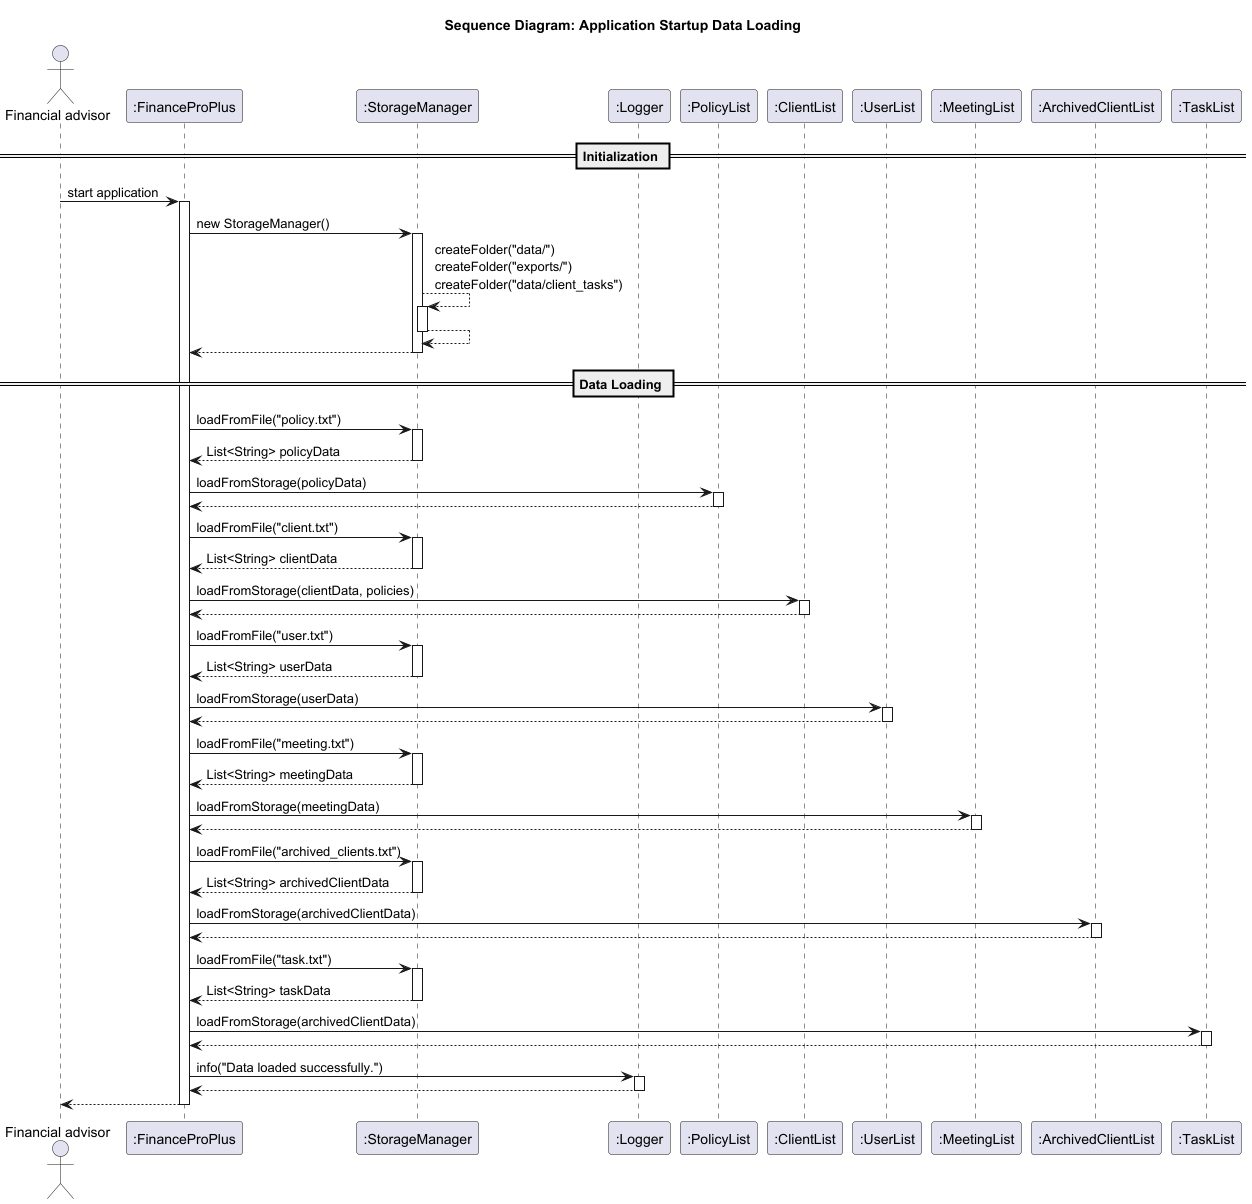

The diagram above was rendered by PlantUML. Its source (embedded in the PNG):
@startuml
title Sequence Diagram: Application Startup Data Loading

actor "Financial advisor" as User

participant ":FinanceProPlus" as FinanceProPlus
participant ":StorageManager" as StorageManager
participant ":Logger" as Logger
participant ":PolicyList" as PolicyList
participant ":ClientList" as ClientList
participant ":UserList" as UserList
participant ":MeetingList" as MeetingList
participant ":ArchivedClientList" as ArchivedClientList
participant ":TaskList" as TaskList



== Initialization ==

User -> FinanceProPlus: start application
activate FinanceProPlus

FinanceProPlus -> StorageManager: new StorageManager()
activate StorageManager
StorageManager --> StorageManager: createFolder("data/")\ncreateFolder("exports/")\ncreateFolder("data/client_tasks")
activate StorageManager
StorageManager --> StorageManager
deactivate StorageManager
StorageManager --> FinanceProPlus
deactivate StorageManager

== Data Loading ==

FinanceProPlus -> StorageManager: loadFromFile("policy.txt")
activate StorageManager
StorageManager --> FinanceProPlus: List<String> policyData
deactivate StorageManager
FinanceProPlus -> PolicyList: loadFromStorage(policyData)
activate PolicyList
PolicyList --> FinanceProPlus:
deactivate PolicyList

FinanceProPlus -> StorageManager: loadFromFile("client.txt")
activate StorageManager
StorageManager --> FinanceProPlus: List<String> clientData
deactivate StorageManager
FinanceProPlus -> ClientList: loadFromStorage(clientData, policies)
activate ClientList
ClientList --> FinanceProPlus:
deactivate ClientList

FinanceProPlus -> StorageManager: loadFromFile("user.txt")
activate StorageManager
StorageManager --> FinanceProPlus: List<String> userData
deactivate StorageManager
FinanceProPlus -> UserList: loadFromStorage(userData)
activate UserList
UserList --> FinanceProPlus:
deactivate UserList

FinanceProPlus -> StorageManager: loadFromFile("meeting.txt")
activate StorageManager
StorageManager --> FinanceProPlus: List<String> meetingData
deactivate StorageManager
FinanceProPlus -> MeetingList: loadFromStorage(meetingData)
activate MeetingList
MeetingList --> FinanceProPlus:
deactivate MeetingList

FinanceProPlus -> StorageManager: loadFromFile("archived_clients.txt")
activate StorageManager
StorageManager --> FinanceProPlus: List<String> archivedClientData
deactivate StorageManager
FinanceProPlus -> ArchivedClientList: loadFromStorage(archivedClientData)
activate ArchivedClientList
ArchivedClientList --> FinanceProPlus:
deactivate ArchivedClientList

FinanceProPlus -> StorageManager: loadFromFile("task.txt")
activate StorageManager
StorageManager --> FinanceProPlus: List<String> taskData
deactivate StorageManager
FinanceProPlus ->TaskList: loadFromStorage(archivedClientData)
activate TaskList
TaskList --> FinanceProPlus:
deactivate TaskList

FinanceProPlus -> Logger: info("Data loaded successfully.")
activate Logger
Logger --> FinanceProPlus
deactivate Logger
FinanceProPlus --> User
deactivate FinanceProPlus

@enduml